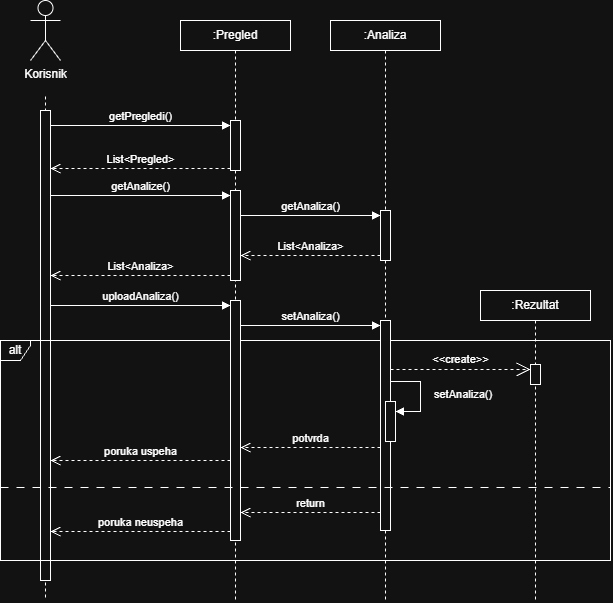

The diagram above was exported from draw.io. Its source (the exported page's mxGraphModel, read from the mxfile embedded in the PNG):
<mxGraphModel dx="1414" dy="751" grid="1" gridSize="10" guides="1" tooltips="1" connect="1" arrows="1" fold="1" page="1" pageScale="1" pageWidth="827" pageHeight="1169" math="0" shadow="0">
  <root>
    <mxCell id="0" />
    <mxCell id="1" parent="0" />
    <mxCell id="1VXNPw56QNzLX2yV3hr5-2" edge="1" parent="1" source="1VXNPw56QNzLX2yV3hr5-1" style="edgeStyle=orthogonalEdgeStyle;rounded=0;orthogonalLoop=1;jettySize=auto;html=1;defaultLabelBackgroundColor=page;labelPadding=0 4;flowAnimation=0;dashed=1;endArrow=none;endFill=0;">
      <mxGeometry relative="1" as="geometry">
        <mxPoint x="105" y="640" as="targetPoint" />
      </mxGeometry>
    </mxCell>
    <mxCell id="1VXNPw56QNzLX2yV3hr5-1" parent="1" style="shape=umlActor;verticalLabelPosition=bottom;verticalAlign=top;html=1;labelPerimeter=1;" value="Korisnik&lt;div&gt;&lt;br&gt;&lt;/div&gt;" vertex="1">
      <mxGeometry height="60" width="30" x="90" y="40" as="geometry" />
    </mxCell>
    <mxCell id="1VXNPw56QNzLX2yV3hr5-6" edge="1" parent="1" source="1VXNPw56QNzLX2yV3hr5-3" style="edgeStyle=orthogonalEdgeStyle;rounded=0;orthogonalLoop=1;jettySize=auto;html=1;defaultLabelBackgroundColor=page;labelPadding=0 4;endArrow=none;endFill=0;dashed=1;">
      <mxGeometry relative="1" as="geometry">
        <mxPoint x="295" y="640" as="targetPoint" />
      </mxGeometry>
    </mxCell>
    <mxCell id="1VXNPw56QNzLX2yV3hr5-3" parent="1" style="html=1;whiteSpace=wrap;" value=":Pregled" vertex="1">
      <mxGeometry height="30" width="110" x="240" y="60" as="geometry" />
    </mxCell>
    <mxCell id="1VXNPw56QNzLX2yV3hr5-7" edge="1" parent="1" source="1VXNPw56QNzLX2yV3hr5-4" style="edgeStyle=orthogonalEdgeStyle;rounded=0;orthogonalLoop=1;jettySize=auto;html=1;defaultLabelBackgroundColor=page;labelPadding=0 4;endArrow=none;endFill=0;dashed=1;">
      <mxGeometry relative="1" as="geometry">
        <mxPoint x="445" y="640" as="targetPoint" />
      </mxGeometry>
    </mxCell>
    <mxCell id="1VXNPw56QNzLX2yV3hr5-4" parent="1" style="html=1;whiteSpace=wrap;" value=":Analiza" vertex="1">
      <mxGeometry height="30" width="110" x="390" y="60" as="geometry" />
    </mxCell>
    <mxCell id="1VXNPw56QNzLX2yV3hr5-8" edge="1" parent="1" source="1VXNPw56QNzLX2yV3hr5-5" style="edgeStyle=orthogonalEdgeStyle;rounded=0;orthogonalLoop=1;jettySize=auto;html=1;defaultLabelBackgroundColor=page;labelPadding=0 4;dashed=1;endArrow=none;endFill=0;">
      <mxGeometry relative="1" as="geometry">
        <mxPoint x="595" y="640" as="targetPoint" />
      </mxGeometry>
    </mxCell>
    <mxCell id="1VXNPw56QNzLX2yV3hr5-5" parent="1" style="html=1;whiteSpace=wrap;" value=":Rezultat" vertex="1">
      <mxGeometry height="30" width="110" x="540" y="330" as="geometry" />
    </mxCell>
    <mxCell id="1VXNPw56QNzLX2yV3hr5-11" parent="1" style="html=1;points=[[0,0,0,0,5],[0,1,0,0,-5],[1,0,0,0,5],[1,1,0,0,-5]];perimeter=orthogonalPerimeter;outlineConnect=0;targetShapes=umlLifeline;portConstraint=eastwest;newEdgeStyle={&quot;edgeStyle&quot;:&quot;sequenceEdgeStyle&quot;,&quot;libavoidRouting&quot;:0,&quot;curved&quot;:0,&quot;rounded&quot;:0};" value="" vertex="1">
      <mxGeometry height="50" width="10" x="290" y="160" as="geometry" />
    </mxCell>
    <mxCell id="1VXNPw56QNzLX2yV3hr5-12" edge="1" parent="1" style="html=1;verticalAlign=bottom;endArrow=block;edgeStyle=sequenceEdgeStyle;libavoidRouting=0;curved=0;rounded=0;entryX=0;entryY=0;entryDx=0;entryDy=5;defaultLabelBackgroundColor=page;labelPadding=0 4;" target="1VXNPw56QNzLX2yV3hr5-11" value="getPregledi()">
      <mxGeometry relative="1" as="geometry">
        <mxPoint as="offset" />
        <mxPoint x="110" y="165" as="sourcePoint" />
      </mxGeometry>
    </mxCell>
    <mxCell id="1VXNPw56QNzLX2yV3hr5-13" edge="1" parent="1" source="1VXNPw56QNzLX2yV3hr5-11" style="html=1;verticalAlign=bottom;endArrow=open;dashed=1;endSize=8;edgeStyle=sequenceEdgeStyle;libavoidRouting=0;curved=0;rounded=0;defaultLabelBackgroundColor=page;labelPadding=0 4;" value="List&amp;lt;Pregled&amp;gt;">
      <mxGeometry relative="1" as="geometry">
        <Array as="points">
          <mxPoint x="200" y="208" />
        </Array>
        <mxPoint x="110" y="208" as="targetPoint" />
      </mxGeometry>
    </mxCell>
    <mxCell id="1VXNPw56QNzLX2yV3hr5-14" parent="1" style="html=1;points=[[0,0,0,0,5],[0,1,0,0,-5],[1,0,0,0,5],[1,1,0,0,-5]];perimeter=orthogonalPerimeter;outlineConnect=0;targetShapes=umlLifeline;portConstraint=eastwest;newEdgeStyle={&quot;edgeStyle&quot;:&quot;sequenceEdgeStyle&quot;,&quot;libavoidRouting&quot;:0,&quot;curved&quot;:0,&quot;rounded&quot;:0};" value="" vertex="1">
      <mxGeometry height="470" width="10" x="100" y="150" as="geometry" />
    </mxCell>
    <mxCell id="1VXNPw56QNzLX2yV3hr5-15" parent="1" style="html=1;points=[[0,0,0,0,5],[0,1,0,0,-5],[1,0,0,0,5],[1,1,0,0,-5]];perimeter=orthogonalPerimeter;outlineConnect=0;targetShapes=umlLifeline;portConstraint=eastwest;newEdgeStyle={&quot;edgeStyle&quot;:&quot;sequenceEdgeStyle&quot;,&quot;libavoidRouting&quot;:0,&quot;curved&quot;:0,&quot;rounded&quot;:0};" value="" vertex="1">
      <mxGeometry height="90" width="10" x="290" y="230" as="geometry" />
    </mxCell>
    <mxCell id="1VXNPw56QNzLX2yV3hr5-16" edge="1" parent="1" source="1VXNPw56QNzLX2yV3hr5-14" style="html=1;verticalAlign=bottom;endArrow=block;edgeStyle=sequenceEdgeStyle;libavoidRouting=0;curved=0;rounded=0;entryX=0;entryY=0;entryDx=0;entryDy=5;defaultLabelBackgroundColor=page;labelPadding=0 4;" target="1VXNPw56QNzLX2yV3hr5-15" value="getAnalize()">
      <mxGeometry relative="1" as="geometry">
        <mxPoint as="offset" />
        <Array as="points">
          <mxPoint x="255" y="235.0000000000001" />
        </Array>
        <mxPoint x="220" y="235" as="sourcePoint" />
      </mxGeometry>
    </mxCell>
    <mxCell id="1VXNPw56QNzLX2yV3hr5-17" edge="1" parent="1" source="1VXNPw56QNzLX2yV3hr5-15" style="html=1;verticalAlign=bottom;endArrow=open;dashed=1;endSize=8;edgeStyle=sequenceEdgeStyle;libavoidRouting=0;curved=0;rounded=0;exitX=0;exitY=1;exitDx=0;exitDy=-5;defaultLabelBackgroundColor=page;labelPadding=0 4;" target="1VXNPw56QNzLX2yV3hr5-14" value="List&amp;lt;Analiza&amp;gt;">
      <mxGeometry relative="1" as="geometry">
        <mxPoint as="offset" />
        <Array as="points">
          <mxPoint x="255" y="305.0000000000001" />
        </Array>
        <mxPoint x="220" y="305" as="targetPoint" />
      </mxGeometry>
    </mxCell>
    <mxCell id="1VXNPw56QNzLX2yV3hr5-18" parent="1" style="html=1;points=[[0,0,0,0,5],[0,1,0,0,-5],[1,0,0,0,5],[1,1,0,0,-5]];perimeter=orthogonalPerimeter;outlineConnect=0;targetShapes=umlLifeline;portConstraint=eastwest;newEdgeStyle={&quot;edgeStyle&quot;:&quot;sequenceEdgeStyle&quot;,&quot;libavoidRouting&quot;:0,&quot;curved&quot;:0,&quot;rounded&quot;:0};" value="" vertex="1">
      <mxGeometry height="50" width="10" x="440" y="250" as="geometry" />
    </mxCell>
    <mxCell id="1VXNPw56QNzLX2yV3hr5-19" edge="1" parent="1" source="1VXNPw56QNzLX2yV3hr5-15" style="html=1;verticalAlign=bottom;endArrow=block;edgeStyle=sequenceEdgeStyle;libavoidRouting=0;curved=0;rounded=0;entryX=0;entryY=0;entryDx=0;entryDy=5;defaultLabelBackgroundColor=page;labelPadding=0 4;" target="1VXNPw56QNzLX2yV3hr5-18" value="getAnaliza()">
      <mxGeometry relative="1" as="geometry">
        <Array as="points">
          <mxPoint x="370" y="255.0000000000001" />
        </Array>
        <mxPoint x="370" y="225" as="sourcePoint" />
      </mxGeometry>
    </mxCell>
    <mxCell id="1VXNPw56QNzLX2yV3hr5-20" edge="1" parent="1" source="1VXNPw56QNzLX2yV3hr5-18" style="html=1;verticalAlign=bottom;endArrow=open;dashed=1;endSize=8;edgeStyle=sequenceEdgeStyle;libavoidRouting=0;curved=0;rounded=0;exitX=0;exitY=1;exitDx=0;exitDy=-5;defaultLabelBackgroundColor=page;labelPadding=0 4;" target="1VXNPw56QNzLX2yV3hr5-15" value="List&amp;lt;Analiza&amp;gt;">
      <mxGeometry relative="1" as="geometry">
        <mxPoint as="offset" />
        <Array as="points">
          <mxPoint x="405" y="295.0000000000001" />
        </Array>
        <mxPoint x="370" y="295" as="targetPoint" />
      </mxGeometry>
    </mxCell>
    <mxCell id="1VXNPw56QNzLX2yV3hr5-21" parent="1" style="shape=umlFrame;whiteSpace=wrap;html=1;pointerEvents=0;width=30;height=20;" value="alt" vertex="1">
      <mxGeometry height="220" width="610" x="60" y="380" as="geometry" />
    </mxCell>
    <mxCell id="1VXNPw56QNzLX2yV3hr5-22" parent="1" style="html=1;points=[[0,0,0,0,5],[0,1,0,0,-5],[1,0,0,0,5],[1,1,0,0,-5]];perimeter=orthogonalPerimeter;outlineConnect=0;targetShapes=umlLifeline;portConstraint=eastwest;newEdgeStyle={&quot;edgeStyle&quot;:&quot;sequenceEdgeStyle&quot;,&quot;libavoidRouting&quot;:0,&quot;curved&quot;:0,&quot;rounded&quot;:0};" value="" vertex="1">
      <mxGeometry height="240" width="10" x="290" y="340" as="geometry" />
    </mxCell>
    <mxCell id="1VXNPw56QNzLX2yV3hr5-23" edge="1" parent="1" source="1VXNPw56QNzLX2yV3hr5-14" style="html=1;verticalAlign=bottom;endArrow=block;edgeStyle=sequenceEdgeStyle;libavoidRouting=0;curved=0;rounded=0;entryX=0;entryY=0;entryDx=0;entryDy=5;defaultLabelBackgroundColor=page;labelPadding=0 4;" target="1VXNPw56QNzLX2yV3hr5-22" value="uploadAnaliza()">
      <mxGeometry relative="1" as="geometry">
        <mxPoint as="offset" />
        <Array as="points">
          <mxPoint x="200" y="405" />
        </Array>
        <mxPoint x="220" y="405" as="sourcePoint" />
      </mxGeometry>
    </mxCell>
    <mxCell id="1VXNPw56QNzLX2yV3hr5-24" edge="1" parent="1" source="1VXNPw56QNzLX2yV3hr5-22" style="html=1;verticalAlign=bottom;endArrow=open;dashed=1;endSize=8;edgeStyle=sequenceEdgeStyle;libavoidRouting=0;curved=0;rounded=0;exitX=0;exitY=1;exitDx=0;exitDy=-80;defaultLabelBackgroundColor=page;labelPadding=0 4;" target="1VXNPw56QNzLX2yV3hr5-14" value="poruka uspeha">
      <mxGeometry relative="1" as="geometry">
        <mxPoint as="offset" />
        <Array as="points">
          <mxPoint x="200" y="500" />
        </Array>
        <mxPoint x="220" y="400" as="targetPoint" />
      </mxGeometry>
    </mxCell>
    <mxCell id="1VXNPw56QNzLX2yV3hr5-26" parent="1" style="html=1;points=[[0,0,0,0,5],[0,1,0,0,-5],[1,0,0,0,5],[1,1,0,0,-5]];perimeter=orthogonalPerimeter;outlineConnect=0;targetShapes=umlLifeline;portConstraint=eastwest;newEdgeStyle={&quot;edgeStyle&quot;:&quot;sequenceEdgeStyle&quot;,&quot;libavoidRouting&quot;:0,&quot;curved&quot;:0,&quot;rounded&quot;:0};" value="" vertex="1">
      <mxGeometry height="210" width="10" x="440" y="360" as="geometry" />
    </mxCell>
    <mxCell id="1VXNPw56QNzLX2yV3hr5-27" edge="1" parent="1" source="1VXNPw56QNzLX2yV3hr5-22" style="html=1;verticalAlign=bottom;endArrow=block;edgeStyle=sequenceEdgeStyle;libavoidRouting=0;curved=0;rounded=0;entryX=0;entryY=0;entryDx=0;entryDy=5;defaultLabelBackgroundColor=page;labelPadding=0 4;" target="1VXNPw56QNzLX2yV3hr5-26" value="setAnaliza()">
      <mxGeometry relative="1" as="geometry">
        <mxPoint as="offset" />
        <Array as="points">
          <mxPoint x="405" y="365.0000000000001" />
        </Array>
        <mxPoint x="370" y="365" as="sourcePoint" />
      </mxGeometry>
    </mxCell>
    <mxCell id="1VXNPw56QNzLX2yV3hr5-28" edge="1" parent="1" source="1VXNPw56QNzLX2yV3hr5-26" style="html=1;verticalAlign=bottom;endArrow=open;dashed=1;endSize=8;edgeStyle=sequenceEdgeStyle;libavoidRouting=0;curved=0;rounded=0;exitX=0;exitY=1;exitDx=0;exitDy=-18;defaultLabelBackgroundColor=page;labelPadding=0 4;" target="1VXNPw56QNzLX2yV3hr5-22" value="return">
      <mxGeometry relative="1" as="geometry">
        <Array as="points">
          <mxPoint x="370" y="552.0000000000002" />
        </Array>
        <mxPoint x="370" y="422" as="targetPoint" />
      </mxGeometry>
    </mxCell>
    <mxCell id="1VXNPw56QNzLX2yV3hr5-29" edge="1" parent="1" style="html=1;verticalAlign=bottom;endArrow=open;dashed=1;endSize=8;edgeStyle=sequenceEdgeStyle;libavoidRouting=0;curved=0;rounded=0;defaultLabelBackgroundColor=page;labelPadding=0 4;" target="1VXNPw56QNzLX2yV3hr5-14" value="poruka neuspeha">
      <mxGeometry relative="1" as="geometry">
        <mxPoint as="offset" />
        <Array as="points">
          <mxPoint x="200" y="571" />
        </Array>
        <mxPoint x="290" y="571" as="sourcePoint" />
        <mxPoint x="210" y="571" as="targetPoint" />
      </mxGeometry>
    </mxCell>
    <mxCell id="1VXNPw56QNzLX2yV3hr5-30" edge="1" parent="1" style="endArrow=open;endSize=12;dashed=1;html=1;rounded=0;defaultLabelBackgroundColor=page;labelPadding=0 4;" value="&amp;lt;&amp;lt;create&amp;gt;&amp;gt;">
      <mxGeometry relative="1" width="160" y="10" as="geometry">
        <mxPoint as="offset" />
        <Array as="points">
          <mxPoint x="540" y="409" />
        </Array>
        <mxPoint x="450" y="408.9999999999999" as="sourcePoint" />
        <mxPoint x="590" y="408.9999999999999" as="targetPoint" />
      </mxGeometry>
    </mxCell>
    <mxCell id="1VXNPw56QNzLX2yV3hr5-31" parent="1" style="html=1;points=[[0,0,0,0,5],[0,1,0,0,-5],[1,0,0,0,5],[1,1,0,0,-5]];perimeter=orthogonalPerimeter;outlineConnect=0;targetShapes=umlLifeline;portConstraint=eastwest;newEdgeStyle={&quot;edgeStyle&quot;:&quot;sequenceEdgeStyle&quot;,&quot;libavoidRouting&quot;:0,&quot;curved&quot;:0,&quot;rounded&quot;:0};" value="" vertex="1">
      <mxGeometry height="20" width="10" x="590" y="404" as="geometry" />
    </mxCell>
    <mxCell id="1VXNPw56QNzLX2yV3hr5-32" parent="1" style="html=1;points=[[0,0,0,0,5],[0,1,0,0,-5],[1,0,0,0,5],[1,1,0,0,-5]];perimeter=orthogonalPerimeter;outlineConnect=0;targetShapes=umlLifeline;portConstraint=eastwest;newEdgeStyle={&quot;edgeStyle&quot;:&quot;sequenceEdgeStyle&quot;,&quot;libavoidRouting&quot;:0,&quot;curved&quot;:0,&quot;rounded&quot;:0};" value="" vertex="1">
      <mxGeometry height="40" width="10" x="445" y="441" as="geometry" />
    </mxCell>
    <mxCell id="1VXNPw56QNzLX2yV3hr5-33" edge="1" parent="1" style="html=1;align=left;spacingLeft=2;endArrow=block;edgeStyle=sequenceEdgeStyle;libavoidRouting=0;curved=0;rounded=0;defaultLabelBackgroundColor=page;labelPadding=0 4;" target="1VXNPw56QNzLX2yV3hr5-32" value="setAnaliza()">
      <mxGeometry relative="1" x="0.0118" y="10" as="geometry">
        <mxPoint as="offset" />
        <Array as="points">
          <mxPoint x="480" y="421" />
          <mxPoint x="480" y="451" />
        </Array>
        <mxPoint x="450" y="421" as="sourcePoint" />
      </mxGeometry>
    </mxCell>
    <mxCell id="1VXNPw56QNzLX2yV3hr5-34" edge="1" parent="1" source="1VXNPw56QNzLX2yV3hr5-26" style="html=1;verticalAlign=bottom;endArrow=open;dashed=1;endSize=8;edgeStyle=sequenceEdgeStyle;libavoidRouting=0;curved=0;rounded=0;defaultLabelBackgroundColor=page;labelPadding=0 4;" target="1VXNPw56QNzLX2yV3hr5-22" value="potvrda">
      <mxGeometry relative="1" as="geometry">
        <mxPoint as="offset" />
        <Array as="points">
          <mxPoint x="370.0000000000002" y="487" />
        </Array>
        <mxPoint x="400" y="487" as="sourcePoint" />
        <mxPoint x="320" y="487" as="targetPoint" />
      </mxGeometry>
    </mxCell>
    <mxCell id="1VXNPw56QNzLX2yV3hr5-36" edge="1" parent="1" style="endArrow=none;html=1;edgeStyle=orthogonalEdgeStyle;rounded=0;defaultLabelBackgroundColor=page;labelPadding=0 4;dashed=1;dashPattern=8 8;" value="">
      <mxGeometry relative="1" x="-0.7386" as="geometry">
        <mxPoint x="60" y="527" as="sourcePoint" />
        <mxPoint x="670" y="516" as="targetPoint" />
      </mxGeometry>
    </mxCell>
  </root>
</mxGraphModel>